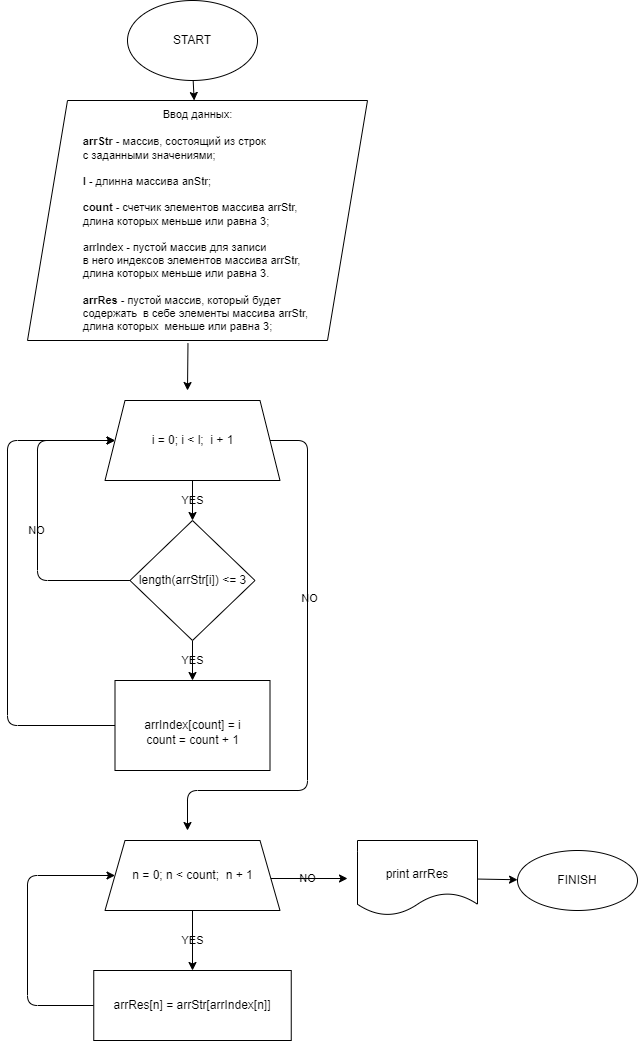

The diagram above was exported from draw.io. Its source (the exported page's mxGraphModel, read from the mxfile embedded in the PNG):
<mxGraphModel dx="1041" dy="380" grid="1" gridSize="10" guides="1" tooltips="1" connect="1" arrows="1" fold="1" page="1" pageScale="1" pageWidth="827" pageHeight="1169" math="0" shadow="0">
  <root>
    <mxCell id="0" />
    <mxCell id="1" parent="0" />
    <mxCell id="4" value="" style="edgeStyle=none;html=1;labelBackgroundColor=none;" parent="1" source="2" target="3" edge="1">
      <mxGeometry relative="1" as="geometry" />
    </mxCell>
    <mxCell id="2" value="START" style="ellipse;whiteSpace=wrap;html=1;" parent="1" vertex="1">
      <mxGeometry x="300" y="10" width="130" height="80" as="geometry" />
    </mxCell>
    <mxCell id="6" value="" style="edgeStyle=none;html=1;labelBackgroundColor=none;" parent="1" source="3" edge="1">
      <mxGeometry relative="1" as="geometry">
        <mxPoint x="365" y="350" as="targetPoint" />
      </mxGeometry>
    </mxCell>
    <mxCell id="27" style="edgeStyle=none;html=1;fontSize=11;exitX=0.472;exitY=1.011;exitDx=0;exitDy=0;exitPerimeter=0;labelBackgroundColor=none;" parent="1" source="3" edge="1">
      <mxGeometry relative="1" as="geometry">
        <mxPoint x="360" y="400" as="targetPoint" />
        <mxPoint x="360" y="360" as="sourcePoint" />
      </mxGeometry>
    </mxCell>
    <mxCell id="3" value="&lt;blockquote style=&quot;margin: 0px 0px 0px 40px ; border: none ; padding: 0px ; font-size: 11px&quot;&gt;&lt;blockquote style=&quot;text-align: left ; margin: 0px 0px 0px 40px ; border: none ; padding: 0px&quot;&gt;&lt;font style=&quot;font-size: 11px&quot;&gt;Ввод данных:&lt;/font&gt;&lt;/blockquote&gt;&lt;/blockquote&gt;&lt;font style=&quot;font-size: 11px&quot;&gt;&lt;br&gt;&lt;/font&gt;&lt;div style=&quot;text-align: left ; font-size: 11px&quot;&gt;&lt;font style=&quot;font-size: 11px&quot;&gt;&lt;span&gt;&#09;&lt;/span&gt;&lt;b&gt;arrStr&lt;/b&gt; - массив, состоящий из&amp;nbsp;строк&amp;nbsp;&lt;/font&gt;&lt;/div&gt;&lt;div style=&quot;text-align: left ; font-size: 11px&quot;&gt;&lt;font style=&quot;font-size: 11px&quot;&gt;&lt;span&gt;&lt;span&gt;&#09;&lt;/span&gt;с &lt;/span&gt;&lt;span&gt;заданными значениями;&lt;/span&gt;&lt;/font&gt;&lt;/div&gt;&lt;div style=&quot;text-align: left ; font-size: 11px&quot;&gt;&lt;span&gt;&lt;font style=&quot;font-size: 11px&quot;&gt;&lt;span&gt;&#09;&lt;/span&gt;&lt;br&gt;&lt;/font&gt;&lt;/span&gt;&lt;/div&gt;&lt;div style=&quot;text-align: left ; font-size: 11px&quot;&gt;&lt;font style=&quot;font-size: 11px&quot;&gt;&lt;span&gt;&#09;&lt;/span&gt;&lt;b&gt;l &lt;/b&gt;- длинна массива anStr;&lt;/font&gt;&lt;/div&gt;&lt;div style=&quot;text-align: left ; font-size: 11px&quot;&gt;&lt;font style=&quot;font-size: 11px&quot;&gt;&lt;br&gt;&lt;/font&gt;&lt;/div&gt;&lt;div style=&quot;text-align: left ; font-size: 11px&quot;&gt;&lt;font style=&quot;font-size: 11px&quot;&gt;&lt;span&gt;&#09;&lt;/span&gt;&lt;b&gt;count&lt;/b&gt; - счетчик элементов массива arrStr,&amp;nbsp;&lt;/font&gt;&lt;/div&gt;&lt;div style=&quot;text-align: left ; font-size: 11px&quot;&gt;&lt;font style=&quot;font-size: 11px&quot;&gt;&lt;span&gt;&#09;&lt;/span&gt;длина которых меньше или равна 3;&lt;br&gt;&lt;/font&gt;&lt;/div&gt;&lt;div style=&quot;text-align: left ; font-size: 11px&quot;&gt;&lt;font style=&quot;font-size: 11px&quot;&gt;&lt;br&gt;&lt;/font&gt;&lt;/div&gt;&lt;div style=&quot;text-align: left ; font-size: 11px&quot;&gt;&lt;font style=&quot;font-size: 11px&quot;&gt;&lt;span&gt;&#09;&lt;/span&gt;arrIndex - пустой массив для записи&amp;nbsp;&lt;/font&gt;&lt;/div&gt;&lt;div style=&quot;text-align: left ; font-size: 11px&quot;&gt;&lt;font style=&quot;font-size: 11px&quot;&gt;&lt;span&gt;&#09;&lt;/span&gt;в него индексов элементов &lt;span&gt;&#09;&lt;/span&gt;массива arrStr,&amp;nbsp;&lt;/font&gt;&lt;/div&gt;&lt;div style=&quot;text-align: left ; font-size: 11px&quot;&gt;&lt;font style=&quot;font-size: 11px&quot;&gt;&lt;span&gt;&#09;&lt;/span&gt;длина которых меньше или равна 3.&lt;/font&gt;&lt;br&gt;&lt;/div&gt;&lt;div style=&quot;text-align: left ; font-size: 11px&quot;&gt;&lt;font style=&quot;font-size: 11px&quot;&gt;&lt;br&gt;&lt;/font&gt;&lt;/div&gt;&lt;div style=&quot;text-align: left ; font-size: 11px&quot;&gt;&lt;font style=&quot;font-size: 11px&quot;&gt;&lt;b&gt;arrRes&amp;nbsp;&lt;/b&gt;- пустой массив, который будет&amp;nbsp;&lt;/font&gt;&lt;/div&gt;&lt;div style=&quot;text-align: left ; font-size: 11px&quot;&gt;&lt;font style=&quot;font-size: 11px&quot;&gt;содержать&amp;nbsp;&lt;span&gt;&#09;&lt;/span&gt;в себе&amp;nbsp;&lt;/font&gt;&lt;span&gt;элементы массива arrStr,&amp;nbsp;&lt;/span&gt;&lt;/div&gt;&lt;div style=&quot;text-align: left ; font-size: 11px&quot;&gt;&lt;font style=&quot;font-size: 11px&quot;&gt;длина которых&amp;nbsp;&lt;span&gt;&#09;&lt;/span&gt;меньше или равна 3;&lt;br&gt;&lt;/font&gt;&lt;/div&gt;" style="shape=parallelogram;perimeter=parallelogramPerimeter;whiteSpace=wrap;html=1;fixedSize=1;size=40;labelBackgroundColor=none;" parent="1" vertex="1">
      <mxGeometry x="200" y="110" width="340" height="240" as="geometry" />
    </mxCell>
    <mxCell id="14" value="YES" style="edgeStyle=none;html=1;labelBackgroundColor=none;" parent="1" source="11" target="13" edge="1">
      <mxGeometry relative="1" as="geometry" />
    </mxCell>
    <mxCell id="28" style="edgeStyle=none;html=1;fontSize=11;exitX=1;exitY=0.5;exitDx=0;exitDy=0;startArrow=none;labelBackgroundColor=none;" parent="1" source="11" edge="1">
      <mxGeometry relative="1" as="geometry">
        <mxPoint x="360" y="840" as="targetPoint" />
        <Array as="points">
          <mxPoint x="480" y="450" />
          <mxPoint x="480" y="800" />
          <mxPoint x="360" y="800" />
        </Array>
      </mxGeometry>
    </mxCell>
    <mxCell id="41" value="NO" style="edgeLabel;html=1;align=center;verticalAlign=middle;resizable=0;points=[];fontSize=11;labelBackgroundColor=none;" parent="28" vertex="1" connectable="0">
      <mxGeometry x="-0.2882" y="1" relative="1" as="geometry">
        <mxPoint as="offset" />
      </mxGeometry>
    </mxCell>
    <mxCell id="11" value="&lt;span&gt;i = 0; i &amp;lt; l;&amp;nbsp; i + 1&lt;/span&gt;" style="shape=trapezoid;perimeter=trapezoidPerimeter;whiteSpace=wrap;html=1;fixedSize=1;labelBackgroundColor=none;" parent="1" vertex="1">
      <mxGeometry x="277.5" y="410" width="175" height="80" as="geometry" />
    </mxCell>
    <mxCell id="16" value="YES" style="edgeStyle=none;html=1;labelBackgroundColor=none;" parent="1" source="13" target="15" edge="1">
      <mxGeometry relative="1" as="geometry" />
    </mxCell>
    <mxCell id="18" style="edgeStyle=none;html=1;exitX=0;exitY=0.5;exitDx=0;exitDy=0;entryX=0;entryY=0.5;entryDx=0;entryDy=0;labelBackgroundColor=none;" parent="1" source="13" target="11" edge="1">
      <mxGeometry relative="1" as="geometry">
        <mxPoint x="180" y="590" as="targetPoint" />
        <Array as="points">
          <mxPoint x="210" y="590" />
          <mxPoint x="210" y="450" />
        </Array>
      </mxGeometry>
    </mxCell>
    <mxCell id="42" value="NO" style="edgeLabel;html=1;align=center;verticalAlign=middle;resizable=0;points=[];fontSize=11;labelBackgroundColor=none;" parent="18" vertex="1" connectable="0">
      <mxGeometry x="-0.0796" y="2" relative="1" as="geometry">
        <mxPoint as="offset" />
      </mxGeometry>
    </mxCell>
    <mxCell id="13" value="&lt;span&gt;length(arrStr[i]) &amp;lt;= 3&lt;/span&gt;" style="rhombus;whiteSpace=wrap;html=1;labelBackgroundColor=none;" parent="1" vertex="1">
      <mxGeometry x="302.5" y="530" width="125" height="120" as="geometry" />
    </mxCell>
    <mxCell id="17" style="edgeStyle=none;html=1;entryX=0;entryY=0.5;entryDx=0;entryDy=0;labelBackgroundColor=none;" parent="1" source="15" target="11" edge="1">
      <mxGeometry relative="1" as="geometry">
        <Array as="points">
          <mxPoint x="180" y="735" />
          <mxPoint x="180" y="450" />
        </Array>
      </mxGeometry>
    </mxCell>
    <mxCell id="15" value="&lt;br&gt;arrIndex[count] = i&lt;br&gt;count = count + 1&lt;br&gt;" style="whiteSpace=wrap;html=1;labelBackgroundColor=none;" parent="1" vertex="1">
      <mxGeometry x="287.5" y="690" width="155" height="90" as="geometry" />
    </mxCell>
    <mxCell id="34" value="YES" style="edgeStyle=none;html=1;fontSize=11;labelBackgroundColor=none;" parent="1" source="29" target="33" edge="1">
      <mxGeometry relative="1" as="geometry" />
    </mxCell>
    <mxCell id="38" value="NO" style="edgeStyle=none;html=1;fontSize=11;labelBackgroundColor=none;" parent="1" edge="1">
      <mxGeometry relative="1" as="geometry">
        <mxPoint x="440" y="888" as="sourcePoint" />
        <mxPoint x="520" y="888" as="targetPoint" />
      </mxGeometry>
    </mxCell>
    <mxCell id="29" value="&lt;span&gt;n = 0; n &amp;lt; count;&amp;nbsp; n + 1&lt;/span&gt;" style="shape=trapezoid;perimeter=trapezoidPerimeter;whiteSpace=wrap;html=1;fixedSize=1;labelBackgroundColor=none;" parent="1" vertex="1">
      <mxGeometry x="277.5" y="850" width="175" height="70" as="geometry" />
    </mxCell>
    <mxCell id="35" style="edgeStyle=none;html=1;exitX=0;exitY=0.5;exitDx=0;exitDy=0;fontSize=11;labelBackgroundColor=none;" parent="1" source="33" target="29" edge="1">
      <mxGeometry relative="1" as="geometry">
        <mxPoint x="266" y="870" as="targetPoint" />
        <Array as="points">
          <mxPoint x="200" y="1015" />
          <mxPoint x="200" y="885" />
        </Array>
      </mxGeometry>
    </mxCell>
    <mxCell id="33" value="arrRes[n] = arrStr[arrIndex[n]]" style="whiteSpace=wrap;html=1;labelBackgroundColor=none;" parent="1" vertex="1">
      <mxGeometry x="266.25" y="980" width="197.5" height="70" as="geometry" />
    </mxCell>
    <mxCell id="40" value="" style="edgeStyle=none;html=1;fontSize=11;labelBackgroundColor=none;" parent="1" source="37" target="39" edge="1">
      <mxGeometry relative="1" as="geometry" />
    </mxCell>
    <mxCell id="37" value="&lt;br&gt;print arrRes" style="shape=document;whiteSpace=wrap;html=1;boundedLbl=1;labelBackgroundColor=none;" parent="1" vertex="1">
      <mxGeometry x="530" y="850" width="120" height="75" as="geometry" />
    </mxCell>
    <mxCell id="39" value="FINISH" style="ellipse;whiteSpace=wrap;html=1;labelBackgroundColor=none;" parent="1" vertex="1">
      <mxGeometry x="690" y="860" width="120" height="60" as="geometry" />
    </mxCell>
  </root>
</mxGraphModel>